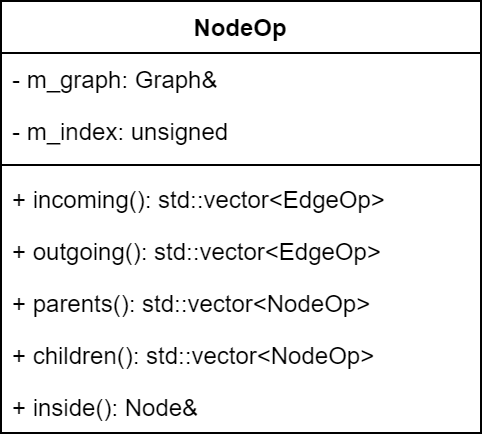

The diagram above was exported from draw.io. Its source (the exported page's mxGraphModel, read from the mxfile embedded in the PNG):
<mxGraphModel dx="1024" dy="592" grid="1" gridSize="10" guides="1" tooltips="1" connect="1" arrows="1" fold="1" page="1" pageScale="1" pageWidth="10000" pageHeight="10000" math="0" shadow="0">
  <root>
    <mxCell id="0" />
    <mxCell id="1" parent="0" />
    <mxCell id="qeuUgr1fzSB-vN0Ko_8U-1" value="NodeOp" style="swimlane;fontStyle=1;align=center;verticalAlign=top;childLayout=stackLayout;horizontal=1;startSize=26;horizontalStack=0;resizeParent=1;resizeParentMax=0;resizeLast=0;collapsible=1;marginBottom=0;" vertex="1" parent="1">
      <mxGeometry x="40" y="40" width="240" height="216" as="geometry" />
    </mxCell>
    <mxCell id="qeuUgr1fzSB-vN0Ko_8U-2" value="- m_graph: Graph&amp;" style="text;strokeColor=none;fillColor=none;align=left;verticalAlign=top;spacingLeft=4;spacingRight=4;overflow=hidden;rotatable=0;points=[[0,0.5],[1,0.5]];portConstraint=eastwest;" vertex="1" parent="qeuUgr1fzSB-vN0Ko_8U-1">
      <mxGeometry y="26" width="240" height="26" as="geometry" />
    </mxCell>
    <mxCell id="qeuUgr1fzSB-vN0Ko_8U-3" value="- m_index: unsigned" style="text;strokeColor=none;fillColor=none;align=left;verticalAlign=top;spacingLeft=4;spacingRight=4;overflow=hidden;rotatable=0;points=[[0,0.5],[1,0.5]];portConstraint=eastwest;" vertex="1" parent="qeuUgr1fzSB-vN0Ko_8U-1">
      <mxGeometry y="52" width="240" height="26" as="geometry" />
    </mxCell>
    <mxCell id="qeuUgr1fzSB-vN0Ko_8U-4" value="" style="line;strokeWidth=1;fillColor=none;align=left;verticalAlign=middle;spacingTop=-1;spacingLeft=3;spacingRight=3;rotatable=0;labelPosition=right;points=[];portConstraint=eastwest;" vertex="1" parent="qeuUgr1fzSB-vN0Ko_8U-1">
      <mxGeometry y="78" width="240" height="8" as="geometry" />
    </mxCell>
    <mxCell id="qeuUgr1fzSB-vN0Ko_8U-5" value="+ incoming(): std::vector&lt;EdgeOp&gt;" style="text;strokeColor=none;fillColor=none;align=left;verticalAlign=top;spacingLeft=4;spacingRight=4;overflow=hidden;rotatable=0;points=[[0,0.5],[1,0.5]];portConstraint=eastwest;" vertex="1" parent="qeuUgr1fzSB-vN0Ko_8U-1">
      <mxGeometry y="86" width="240" height="26" as="geometry" />
    </mxCell>
    <mxCell id="qeuUgr1fzSB-vN0Ko_8U-6" value="+ outgoing(): std::vector&lt;EdgeOp&gt;" style="text;strokeColor=none;fillColor=none;align=left;verticalAlign=top;spacingLeft=4;spacingRight=4;overflow=hidden;rotatable=0;points=[[0,0.5],[1,0.5]];portConstraint=eastwest;" vertex="1" parent="qeuUgr1fzSB-vN0Ko_8U-1">
      <mxGeometry y="112" width="240" height="26" as="geometry" />
    </mxCell>
    <mxCell id="qeuUgr1fzSB-vN0Ko_8U-7" value="+ parents(): std::vector&lt;NodeOp&gt;" style="text;strokeColor=none;fillColor=none;align=left;verticalAlign=top;spacingLeft=4;spacingRight=4;overflow=hidden;rotatable=0;points=[[0,0.5],[1,0.5]];portConstraint=eastwest;" vertex="1" parent="qeuUgr1fzSB-vN0Ko_8U-1">
      <mxGeometry y="138" width="240" height="26" as="geometry" />
    </mxCell>
    <mxCell id="qeuUgr1fzSB-vN0Ko_8U-8" value="+ children(): std::vector&lt;NodeOp&gt;" style="text;strokeColor=none;fillColor=none;align=left;verticalAlign=top;spacingLeft=4;spacingRight=4;overflow=hidden;rotatable=0;points=[[0,0.5],[1,0.5]];portConstraint=eastwest;" vertex="1" parent="qeuUgr1fzSB-vN0Ko_8U-1">
      <mxGeometry y="164" width="240" height="26" as="geometry" />
    </mxCell>
    <mxCell id="qeuUgr1fzSB-vN0Ko_8U-9" value="+ inside(): Node&amp;" style="text;strokeColor=none;fillColor=none;align=left;verticalAlign=top;spacingLeft=4;spacingRight=4;overflow=hidden;rotatable=0;points=[[0,0.5],[1,0.5]];portConstraint=eastwest;" vertex="1" parent="qeuUgr1fzSB-vN0Ko_8U-1">
      <mxGeometry y="190" width="240" height="26" as="geometry" />
    </mxCell>
  </root>
</mxGraphModel>